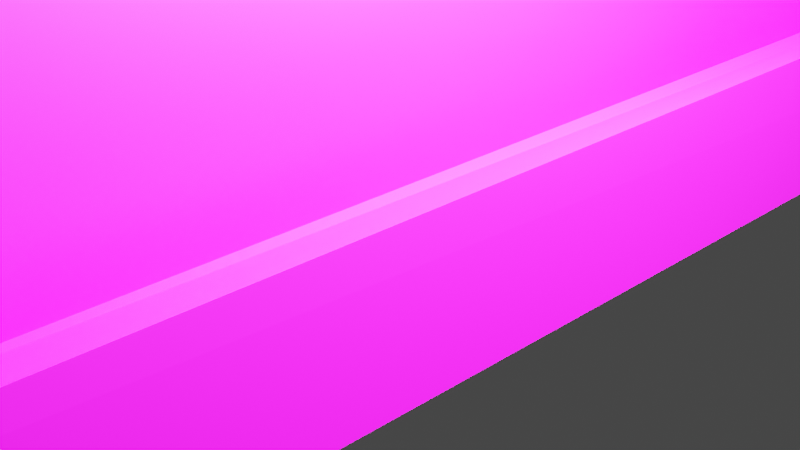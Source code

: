# Source: casaHC.blend  (saved by Blender 2.93.20; exported with 4.5.12 LTS)
import bpy
from mathutils import Matrix  # noqa: F401  (used for matrix-valued properties, if any)

bpy.ops.wm.read_factory_settings(use_empty=True)
scene = bpy.context.scene
scene.name = 'Scene'

# ---- collections
col_collection = bpy.data.collections.new('Collection'); scene.collection.children.link(col_collection)

# ---- images (referenced by path relative to the original .blend; pixels are not part of the script)
import os
ASSET_DIR = os.environ.get("B2B_ASSET_DIR", "")  # directory of the original .blend (textures are referenced by path, not embedded)
HERE = os.path.dirname(os.path.abspath(__file__))  # packed textures are extracted next to this script under _unpacked/

def load_image(name, relpath, width, height, colorspace="sRGB"):
    """Load a texture the original file referenced (path relative to the .blend, or extracted next to this script)."""
    p = next((c for c in (os.path.join(HERE, relpath), os.path.join(ASSET_DIR, relpath)) if relpath and os.path.exists(c)), "")
    if p:
        img = bpy.data.images.load(p, check_existing=True)
        img.name = name
    else:  # same state as the original file: an image datablock whose file is absent (Cycles renders it pink)
        img = bpy.data.images.new(name, width, height)
        img.source = "FILE"
        img.filepath = "//" + (relpath or name)
    img.colorspace_settings.name = colorspace
    return img
img_texpila_png = load_image('texPila.png', 'texPila.png', 1024, 1024, 'sRGB')
img_texpuerta_png = load_image('texPuerta.png', 'texPuerta.png', 1024, 1024, 'sRGB')
img_texchc_png_004 = load_image('texCHC.png.004', 'texCHC.png', 1024, 1024, 'sRGB')
img_texchc_png_003 = load_image('texCHC.png.003', 'texCHC.png', 1024, 1024, 'sRGB')
img_texchc_png = load_image('texCHC.png', 'texCHC.png', 1024, 1024, 'sRGB')
img_texchc_png_001 = load_image('texCHC.png.001', 'texCHC.png', 1024, 1024, 'sRGB')

# ---- materials (node trees are filled in below, after node groups)
mat_material_002 = bpy.data.materials.new('Material.002')
mat_material_002.surface_render_method = 'BLENDED'
mat_material_002.blend_method = 'BLEND'
mat_material_002.use_transparent_shadow = False
mat_material_003 = bpy.data.materials.new('Material.003')
mat_material_003.use_transparent_shadow = False
mat_material_006 = bpy.data.materials.new('Material.006')
mat_material_006.use_transparent_shadow = False
mat_material_005 = bpy.data.materials.new('Material.005')
mat_material_005.use_transparent_shadow = False
mat_material = bpy.data.materials.new('Material')
mat_material.alpha_threshold = 0.0
mat_material.use_transparent_shadow = False
mat_material.line_color = (0.0, 0.0, 0.0, 1.0)
mat_material_001 = bpy.data.materials.new('Material.001')
mat_material_001.use_transparent_shadow = False

# ---- material node trees
mat_material_002.use_nodes = True; mat_material_002.node_tree.nodes.clear()
_N = mat_material_002.node_tree.nodes; _L = mat_material_002.node_tree.links
n0 = _N.new('ShaderNodeTexImage'); n0.name = 'Image Texture'; n0.location = (-717, 222)
n0.image = img_texpila_png
n1 = _N.new('ShaderNodeOutputMaterial'); n1.name = 'Material Output'; n1.location = (511, 228)
n2 = _N.new('ShaderNodeBsdfPrincipled'); n2.name = 'Principled BSDF'; n2.location = (59, 277)
n2.distribution = 'GGX'
n2.subsurface_method = 'BURLEY'
n2.inputs[3].default_value = 1.45
n2.inputs[27].default_value = (0.0, 0.0, 0.0, 1.0)
n2.inputs[28].default_value = 1.0
_L.new(n0.outputs[0], n2.inputs[0])
_L.new(n2.outputs[0], n1.inputs[0])
n1.is_active_output = True
mat_material_003.use_nodes = True; mat_material_003.node_tree.nodes.clear()
_N = mat_material_003.node_tree.nodes; _L = mat_material_003.node_tree.links
n0 = _N.new('ShaderNodeBsdfPrincipled'); n0.name = 'Principled BSDF'; n0.location = (10, 300)
n0.distribution = 'GGX'
n0.subsurface_method = 'BURLEY'
n0.inputs[3].default_value = 1.45
n0.inputs[27].default_value = (0.0, 0.0, 0.0, 1.0)
n0.inputs[28].default_value = 1.0
n1 = _N.new('ShaderNodeOutputMaterial'); n1.name = 'Material Output'; n1.location = (300, 300)
n2 = _N.new('ShaderNodeTexImage'); n2.name = 'Image Texture'; n2.location = (-280, 280)
n2.image = img_texpuerta_png
_L.new(n0.outputs[0], n1.inputs[0])
_L.new(n2.outputs[0], n0.inputs[0])
n1.is_active_output = True
mat_material_006.use_nodes = True; mat_material_006.node_tree.nodes.clear()
_N = mat_material_006.node_tree.nodes; _L = mat_material_006.node_tree.links
n0 = _N.new('ShaderNodeBsdfPrincipled'); n0.name = 'Principled BSDF'; n0.location = (10, 300)
n0.distribution = 'GGX'
n0.subsurface_method = 'BURLEY'
n0.inputs[3].default_value = 1.45
n0.inputs[27].default_value = (0.0, 0.0, 0.0, 1.0)
n0.inputs[28].default_value = 1.0
n1 = _N.new('ShaderNodeOutputMaterial'); n1.name = 'Material Output'; n1.location = (300, 300)
n2 = _N.new('ShaderNodeTexImage'); n2.name = 'Image Texture'; n2.location = (-280, 280)
n2.image = img_texchc_png_004
_L.new(n0.outputs[0], n1.inputs[0])
_L.new(n2.outputs[0], n0.inputs[0])
n1.is_active_output = True
mat_material_005.use_nodes = True; mat_material_005.node_tree.nodes.clear()
_N = mat_material_005.node_tree.nodes; _L = mat_material_005.node_tree.links
n0 = _N.new('ShaderNodeBsdfPrincipled'); n0.name = 'Principled BSDF'; n0.location = (10, 300)
n0.distribution = 'GGX'
n0.subsurface_method = 'BURLEY'
n0.inputs[3].default_value = 1.45
n0.inputs[27].default_value = (0.0, 0.0, 0.0, 1.0)
n0.inputs[28].default_value = 1.0
n1 = _N.new('ShaderNodeOutputMaterial'); n1.name = 'Material Output'; n1.location = (300, 300)
n2 = _N.new('ShaderNodeTexImage'); n2.name = 'Image Texture'; n2.location = (-280, 280)
n2.image = img_texchc_png_003
_L.new(n0.outputs[0], n1.inputs[0])
_L.new(n2.outputs[0], n0.inputs[0])
n1.is_active_output = True
mat_material.use_nodes = True; mat_material.node_tree.nodes.clear()
_N = mat_material.node_tree.nodes; _L = mat_material.node_tree.links
n0 = _N.new('ShaderNodeOutputMaterial'); n0.name = 'Material Output'; n0.location = (300, 300)
n1 = _N.new('ShaderNodeBsdfPrincipled'); n1.name = 'Principled BSDF'; n1.location = (10, 300)
n1.distribution = 'GGX'
n1.subsurface_method = 'BURLEY'
n1.inputs[2].default_value = 0.4
n1.inputs[3].default_value = 1.45
n1.inputs[27].default_value = (0.0, 0.0, 0.0, 1.0)
n1.inputs[28].default_value = 1.0
n2 = _N.new('ShaderNodeTexImage'); n2.name = 'Image Texture'; n2.location = (-280, 280)
n2.image = img_texchc_png
_L.new(n1.outputs[0], n0.inputs[0])
_L.new(n2.outputs[0], n1.inputs[0])
n0.is_active_output = True
mat_material_001.use_nodes = True; mat_material_001.node_tree.nodes.clear()
_N = mat_material_001.node_tree.nodes; _L = mat_material_001.node_tree.links
n0 = _N.new('ShaderNodeBsdfPrincipled'); n0.name = 'Principled BSDF'; n0.location = (10, 300)
n0.distribution = 'GGX'
n0.subsurface_method = 'BURLEY'
n0.inputs[3].default_value = 1.45
n0.inputs[27].default_value = (0.0, 0.0, 0.0, 1.0)
n0.inputs[28].default_value = 1.0
n1 = _N.new('ShaderNodeOutputMaterial'); n1.name = 'Material Output'; n1.location = (300, 300)
n2 = _N.new('ShaderNodeTexImage'); n2.name = 'Image Texture'; n2.location = (-280, 280)
n2.image = img_texchc_png_001
_L.new(n0.outputs[0], n1.inputs[0])
_L.new(n2.outputs[0], n0.inputs[0])
n1.is_active_output = True

# ---- world
world_world = bpy.data.worlds.new('World'); scene.world = world_world
world_world.use_nodes = True; world_world.node_tree.nodes.clear()
_N = world_world.node_tree.nodes; _L = world_world.node_tree.links
n0 = _N.new('ShaderNodeOutputWorld'); n0.name = 'World Output'; n0.location = (300, 300)
n1 = _N.new('ShaderNodeBackground'); n1.name = 'Background'; n1.location = (10, 300)
n1.inputs[0].default_value = (0.05088, 0.05088, 0.05088, 1.0)
_L.new(n1.outputs[0], n0.inputs[0])
n0.is_active_output = True
world_world.color = (0.05088, 0.05088, 0.05088)
world_world.use_sun_shadow = False
world_world.sun_shadow_jitter_overblur = 0.0

# ---- cameras
cam_camera = bpy.data.cameras.new('Camera')
cam_camera.clip_end = 100.0
cam_camera.ortho_scale = 7.314
cam_camera_001 = bpy.data.cameras.new('Camera.001')
cam_camera_001.clip_end = 100.0
cam_camera_001.ortho_scale = 7.314

# ---- lights
light_light = bpy.data.lights.new('Light', 'POINT')
light_light.transmission_factor = 0.0
light_light.energy = 1000.0
light_light.shadow_soft_size = 0.1
light_light.shadow_maximum_resolution = 0.006
light_light.use_absolute_resolution = True
light_light_001 = bpy.data.lights.new('Light.001', 'POINT')
light_light_001.transmission_factor = 0.0
light_light_001.energy = 1000.0
light_light_001.shadow_soft_size = 0.1
light_light_001.shadow_maximum_resolution = 0.006
light_light_001.use_absolute_resolution = True

# ---- meshes
me_cube_002 = bpy.data.meshes.new('Cube.002')
me_cube_002.from_pydata([(1.0, -1.0, -1.0), (1.0, -1.0, 4.994), (1.0, 51.47, -1.0), (1.0, 51.47, 4.994)], [], [(2, 3, 1, 0)])
_uv = me_cube_002.uv_layers.new(name='UVMap')
_uv.uv.foreach_set('vector', [0.9952, 0.001828, 0.9977, 0.9586, 0.004577, 0.9507, 0.002057, -0.006108])
me_cube_002.materials.append(mat_material_002)
me_cube_002.use_remesh_fix_poles = True
me_cube_002.use_remesh_preserve_attributes = False
me_cube_002.update()
me_cube_005 = bpy.data.meshes.new('Cube.005')
me_cube_005.from_pydata([(1.0, -1.0, -1.0), (1.0, -1.0, 4.994), (1.0, 51.47, -1.0), (1.0, 51.47, 4.994)], [], [(2, 3, 1, 0)])
_uv = me_cube_005.uv_layers.new(name='UVMap')
_uv.uv.foreach_set('vector', [0.9952, 0.001828, 0.9977, 0.9586, 0.004577, 0.9507, 0.002057, -0.006108])
me_cube_005.materials.append(mat_material_002)
me_cube_005.use_remesh_fix_poles = True
me_cube_005.use_remesh_preserve_attributes = False
me_cube_005.update()
me_cube_006 = bpy.data.meshes.new('Cube.006')
me_cube_006.from_pydata([(1.0, -1.0, -1.0), (1.0, -1.0, 3.941), (1.0, 9.31, -1.0), (1.0, 9.31, 3.941)], [], [(2, 3, 1, 0)])
_uv = me_cube_006.uv_layers.new(name='UVMap')
_uv.uv.foreach_set('vector', [0.9342, 0.02089, 0.9974, 0.9935, 0.002648, 0.996, -0.06052, 0.02344])
me_cube_006.materials.append(mat_material_003)
me_cube_006.use_remesh_fix_poles = True
me_cube_006.use_remesh_preserve_attributes = False
me_cube_006.update()
me_cube_009 = bpy.data.meshes.new('Cube.009')
me_cube_009.from_pydata([(-1.051, -0.9604, -0.959), (-1.03, -0.9783, 1.011), (-0.9838, 47.5, -0.9977), (-0.7385, 47.47, 0.9399), (0.3027, -0.5932, -0.6371), (0.4764, -0.6947, 1.087), (0.8052, 47.45, -0.9057), (0.8248, 47.4, 0.8747)], [], [(0, 1, 3, 2), (2, 3, 7, 6), (6, 7, 5, 4), (4, 5, 1, 0), (2, 6, 4, 0), (7, 3, 1, 5)])
_uv = me_cube_009.uv_layers.new(name='UVMap')
_uv.uv.foreach_set('vector', [1.296, 0.009426, 1.296, 0.4377, 1.15, 0.4377, 1.15, 0.009426, 1.15, 0.009426, 1.15, 0.4377, 1.002, 0.1547, 1.004, 0.009426, 1.004, 0.009426, 1.002, 0.1547, -0.004514, 0.1459, -0.001829, 0.0005979, -0.001829, 0.0005979, -0.004514, 0.1459, -0.1478, 0.4289, -0.1478, 0.0005976, 0.1441, -0.4277, 1.004, 0.009426, -0.001829, 0.0005979, -0.001829, -0.4277, 1.002, 0.1547, 0.1441, 0.8571, -0.001828, 0.8571, -0.004514, 0.1459])
me_cube_009.materials.append(mat_material_006)
me_cube_009.use_remesh_fix_poles = True
me_cube_009.use_remesh_preserve_attributes = False
me_cube_009.update()
me_cube_008 = bpy.data.meshes.new('Cube.008')
me_cube_008.from_pydata([(-1.051, -0.9604, -0.959), (-1.03, -0.9783, 1.011), (-0.9838, 47.5, -0.9977), (-0.7385, 47.47, 0.9399), (0.3027, -0.5932, -0.6371), (0.4764, -0.6947, 1.087), (0.8052, 47.45, -0.9057), (0.8248, 47.4, 0.8747)], [], [(0, 1, 3, 2), (2, 3, 7, 6), (6, 7, 5, 4), (4, 5, 1, 0), (2, 6, 4, 0), (7, 3, 1, 5)])
_uv = me_cube_008.uv_layers.new(name='UVMap')
_uv.uv.foreach_set('vector', [1.296, 0.009426, 1.296, 0.4377, 1.15, 0.4377, 1.15, 0.009426, 1.15, 0.009426, 1.15, 0.4377, 1.002, 0.1547, 1.004, 0.009426, 1.004, 0.009426, 1.002, 0.1547, -0.004514, 0.1459, -0.001829, 0.0005979, -0.001829, 0.0005979, -0.004514, 0.1459, -0.1478, 0.4289, -0.1478, 0.0005976, 0.1441, -0.4277, 1.004, 0.009426, -0.001829, 0.0005979, -0.001829, -0.4277, 1.002, 0.1547, 0.1441, 0.8571, -0.001828, 0.8571, -0.004514, 0.1459])
me_cube_008.materials.append(mat_material_005)
me_cube_008.use_remesh_fix_poles = True
me_cube_008.use_remesh_preserve_attributes = False
me_cube_008.update()
me_cube_010 = bpy.data.meshes.new('Cube.010')
me_cube_010.from_pydata([(-1.051, -0.9604, -0.959), (-1.03, -0.9783, 1.011), (-0.9838, 47.5, -0.9977), (-0.7385, 47.47, 0.9399), (0.3027, -0.5932, -0.6371), (0.4764, -0.6947, 1.087), (0.8052, 47.45, -0.9057), (0.8248, 47.4, 0.8747)], [], [(0, 1, 3, 2), (2, 3, 7, 6), (6, 7, 5, 4), (4, 5, 1, 0), (2, 6, 4, 0), (7, 3, 1, 5)])
_uv = me_cube_010.uv_layers.new(name='UVMap')
_uv.uv.foreach_set('vector', [1.296, 0.009426, 1.296, 0.4377, 1.15, 0.4377, 1.15, 0.009426, 1.15, 0.009426, 1.15, 0.4377, 1.002, 0.1547, 1.004, 0.009426, 1.004, 0.009426, 1.002, 0.1547, -0.004514, 0.1459, -0.001829, 0.0005979, -0.001829, 0.0005979, -0.004514, 0.1459, -0.1478, 0.4289, -0.1478, 0.0005976, 0.1441, -0.4277, 1.004, 0.009426, -0.001829, 0.0005979, -0.001829, -0.4277, 1.002, 0.1547, 0.1441, 0.8571, -0.001828, 0.8571, -0.004514, 0.1459])
me_cube_010.materials.append(mat_material_006)
me_cube_010.use_remesh_fix_poles = True
me_cube_010.use_remesh_preserve_attributes = False
me_cube_010.update()
me_cube = bpy.data.meshes.new('Cube')
me_cube.from_pydata([(-1.0, 1.0, 1.0), (-1.0, 1.0, -1.0), (-1.0, -1.0, 1.0), (-1.0, -1.0, -1.0)], [], [(3, 2, 0, 1)])
_uv = me_cube.uv_layers.new(name='UVMap')
_uv.uv.foreach_set('vector', [1.001, 0.005664, 0.999, 1.003, -0.006065, 1.005, -0.001432, 0.007756])
me_cube.materials.append(mat_material)
me_cube.use_remesh_preserve_volume = False
me_cube.use_remesh_preserve_attributes = False
me_cube.use_mirror_vertex_groups = False
me_cube.update()
me_cube_001 = bpy.data.meshes.new('Cube.001')
me_cube_001.from_pydata([(-1.051, -0.9604, -0.959), (-1.03, -0.9783, 1.011), (-0.9838, 47.5, -0.9977), (-0.7385, 47.47, 0.9399), (0.3027, -0.5932, -0.6371), (0.4764, -0.6947, 1.087), (0.8052, 47.45, -0.9057), (0.8248, 47.4, 0.8747)], [], [(0, 1, 3, 2), (2, 3, 7, 6), (6, 7, 5, 4), (4, 5, 1, 0), (2, 6, 4, 0), (7, 3, 1, 5)])
_uv = me_cube_001.uv_layers.new(name='UVMap')
_uv.uv.foreach_set('vector', [1.296, 0.009426, 1.296, 0.4377, 1.15, 0.4377, 1.15, 0.009426, 1.15, 0.009426, 1.15, 0.4377, 1.002, 0.1547, 1.004, 0.009426, 1.004, 0.009426, 1.002, 0.1547, -0.004514, 0.1459, -0.001829, 0.0005979, -0.001829, 0.0005979, -0.004514, 0.1459, -0.1478, 0.4289, -0.1478, 0.0005976, 0.1441, -0.4277, 1.004, 0.009426, -0.001829, 0.0005979, -0.001829, -0.4277, 1.002, 0.1547, 0.1441, 0.8571, -0.001828, 0.8571, -0.004514, 0.1459])
me_cube_001.materials.append(mat_material_001)
me_cube_001.use_remesh_fix_poles = True
me_cube_001.use_remesh_preserve_attributes = False
me_cube_001.update()
me_cube_003 = bpy.data.meshes.new('Cube.003')
me_cube_003.from_pydata([(-1.0, 1.0, 1.0), (-1.0, 1.0, -1.0), (-1.0, -1.0, 1.0), (-1.0, -1.0, -1.0)], [], [(3, 2, 0, 1)])
_uv = me_cube_003.uv_layers.new(name='UVMap')
_uv.uv.foreach_set('vector', [1.001, 0.005664, 0.999, 1.003, -0.006065, 1.005, -0.001432, 0.007756])
me_cube_003.materials.append(mat_material)
me_cube_003.use_remesh_preserve_volume = False
me_cube_003.use_remesh_preserve_attributes = False
me_cube_003.use_mirror_vertex_groups = False
me_cube_003.update()

# ---- objects
ob_cube = bpy.data.objects.new('Cube', me_cube_002)
ob_cube_001 = bpy.data.objects.new('Cube.001', me_cube_005)
ob_puerta = bpy.data.objects.new('Puerta', me_cube_006)
ob_barda_004 = bpy.data.objects.new('barda.004', me_cube_009)
ob_barda_003 = bpy.data.objects.new('barda.003', me_cube_008)
ob_barda_005 = bpy.data.objects.new('barda.005', me_cube_010)
ob_pared = bpy.data.objects.new('Pared', me_cube)
ob_light = bpy.data.objects.new('Light', light_light)
ob_camera = bpy.data.objects.new('Camera', cam_camera)
ob_barda = bpy.data.objects.new('barda', me_cube_001)
ob_pared_001 = bpy.data.objects.new('Pared.001', me_cube_003)
ob_light_001 = bpy.data.objects.new('Light.001', light_light_001)
ob_camera_001 = bpy.data.objects.new('Camera.001', cam_camera_001)

# ---- transforms, parenting, visibility, modifiers, constraints
ob_cube.location = (-0.0991, -12.78, 2.5)
ob_cube.scale = (0.2042, 0.1616, 0.1616)
ob_cube_001.location = (-0.07994, 3.174, 2.436)
ob_cube_001.scale = (0.2042, 0.1616, 0.1616)
ob_puerta.location = (-0.6106, -3.715, 0.4475)
ob_puerta.scale = (0.724, 0.724, 0.724)
ob_barda_004.location = (0.2875, 3.22, -0.1555)
ob_barda_004.scale = (0.05935, 0.1749, 0.1749)
ob_barda_003.location = (0.1775, 3.22, -0.1955)
ob_barda_003.scale = (0.05935, 0.1749, 0.1749)
ob_barda_005.location = (0.2623, -4.3, -0.13)
ob_barda_005.scale = (0.05935, 0.1749, 0.1749)
ob_pared.location = (-0.1434, -8.697, 1.015)
ob_pared.scale = (-0.24, 4.244, 1.326)
ob_pared.lock_rotations_4d = False
ob_pared.empty_display_type = 'ARROWS'
ob_pared.lineart.crease_threshold = 0.0
ob_light.location = (0.6323, -1.918, 0.8371)
ob_light.rotation_euler = (0.6503, 0.05522, 1.866)
ob_light.scale = (0.1749, 0.1749, 0.1749)
ob_light.lock_rotations_4d = False
ob_light.empty_display_type = 'ARROWS'
ob_light.color = (0.0, 0.0, 0.0, 0.0)
ob_light.lineart.crease_threshold = 0.0
ob_camera.location = (1.206, -3.305, 0.6718)
ob_camera.rotation_euler = (1.109, 0.0, 0.8149)
ob_camera.scale = (0.1749, 0.1749, 0.1749)
ob_camera.lock_rotations_4d = False
ob_camera.empty_display_type = 'ARROWS'
ob_camera.color = (0.0, 0.0, 0.0, 0.0)
ob_camera.display_type = 'WIRE'
ob_camera.lineart.crease_threshold = 0.0
ob_barda.location = (0.1583, -12.73, -0.1311)
ob_barda.scale = (0.05935, 0.1749, 0.1749)
ob_pared_001.location = (-0.1243, 7.254, 0.9503)
ob_pared_001.scale = (-0.24, 4.244, 1.326)
ob_pared_001.lock_rotations_4d = False
ob_pared_001.empty_display_type = 'ARROWS'
ob_pared_001.lineart.crease_threshold = 0.0
ob_light_001.location = (1.608, 11.23, 1.035)
ob_light_001.rotation_euler = (0.6503, 0.05522, 1.866)
ob_light_001.scale = (0.1749, 0.1749, 0.1749)
ob_light_001.lock_rotations_4d = False
ob_light_001.empty_display_type = 'ARROWS'
ob_light_001.color = (0.0, 0.0, 0.0, 0.0)
ob_light_001.lineart.crease_threshold = 0.0
ob_camera_001.location = (2.182, 13.01, 0.8693)
ob_camera_001.rotation_euler = (1.109, 0.0, 0.8149)
ob_camera_001.scale = (0.1749, 0.1749, 0.1749)
ob_camera_001.lock_rotations_4d = False
ob_camera_001.empty_display_type = 'ARROWS'
ob_camera_001.color = (0.0, 0.0, 0.0, 0.0)
ob_camera_001.display_type = 'WIRE'
ob_camera_001.lineart.crease_threshold = 0.0

# ---- collection membership
scene.collection.objects.link(ob_cube)
scene.collection.objects.link(ob_cube_001)
scene.collection.objects.link(ob_puerta)
scene.collection.objects.link(ob_barda_004)
scene.collection.objects.link(ob_barda_003)
scene.collection.objects.link(ob_barda_005)
col_collection.objects.link(ob_pared)
col_collection.objects.link(ob_light)
col_collection.objects.link(ob_camera)
col_collection.objects.link(ob_barda)
col_collection.objects.link(ob_pared_001)
col_collection.objects.link(ob_light_001)
col_collection.objects.link(ob_camera_001)

# ---- scene / render settings (as saved in the file)
scene.camera = ob_camera
scene.frame_start = 1; scene.frame_end = 250; scene.frame_set(1)
scene.render.engine = 'BLENDER_EEVEE_NEXT'
scene.cycles.use_denoising = False
scene.cycles.samples = 128
scene.cycles.sampling_pattern = 'TABULATED_SOBOL'
scene.cycles.use_adaptive_sampling = False
scene.cycles.use_light_tree = False
scene.view_settings.view_transform = 'Filmic'
bpy.context.view_layer.update()
